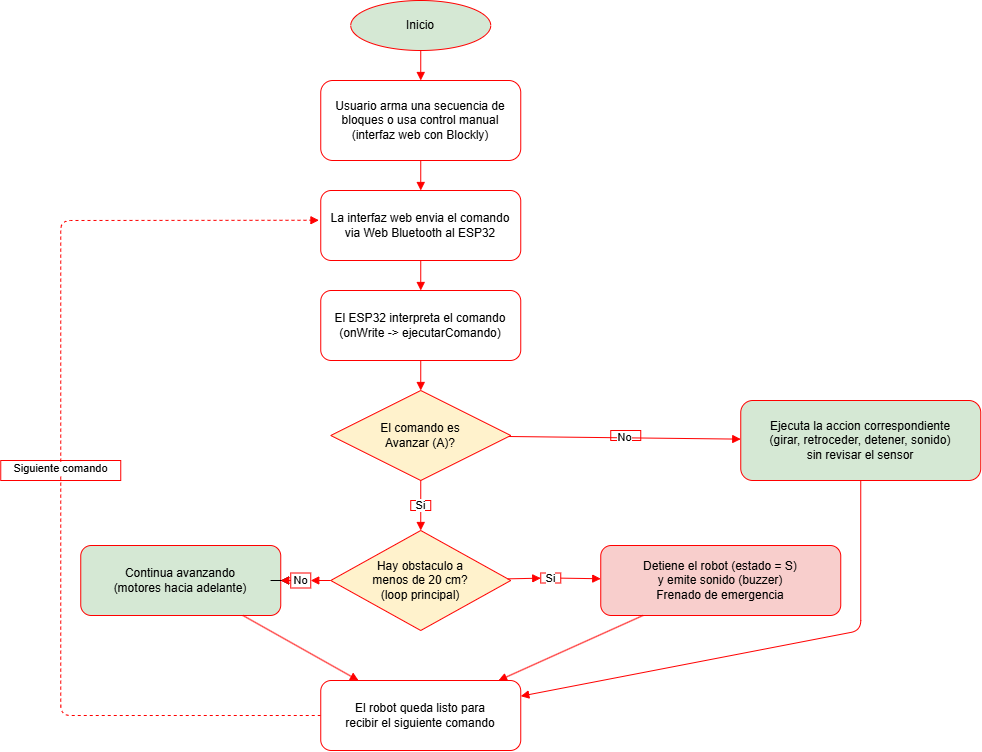

The diagram above was exported from draw.io. Its source (the exported page's mxGraphModel, read from the mxfile embedded in the PNG):
<mxGraphModel dx="1692" dy="712" grid="1" gridSize="10" guides="1" tooltips="1" connect="1" arrows="1" fold="1" page="1" pageScale="1" pageWidth="820" pageHeight="820" math="0" shadow="0">
  <root>
    <mxCell id="0" />
    <mxCell id="1" parent="0" />
    <mxCell id="NN5nDYZhh8yUeryFSrHX-8" parent="1" style="rounded=0;whiteSpace=wrap;html=1;strokeColor=#FF0000;" value="" vertex="1">
      <mxGeometry height="10" width="20" x="940" y="592.5" as="geometry" />
    </mxCell>
    <mxCell id="NN5nDYZhh8yUeryFSrHX-1" parent="1" style="rounded=0;whiteSpace=wrap;html=1;strokeColor=#FF0000;" value="" vertex="1">
      <mxGeometry height="20" width="120" x="400" y="480" as="geometry" />
    </mxCell>
    <mxCell id="inicio" parent="1" style="ellipse;whiteSpace=wrap;html=1;fillColor=#d5e8d4;strokeColor=#FF0000;fontSize=12;" value="Inicio" vertex="1">
      <mxGeometry height="50" width="140" x="750" y="20" as="geometry" />
    </mxCell>
    <mxCell id="e12" edge="1" parent="1" source="p6" style="html=1;endArrow=block;dashed=1;exitX=0;exitY=0.5;entryX=-0.009;entryY=0.425;exitDx=0;exitDy=0;entryDx=0;entryDy=0;entryPerimeter=0;strokeColor=#FF0000;" target="p2" value="Siguiente comando">
      <mxGeometry relative="1" as="geometry">
        <Array as="points">
          <mxPoint x="460" y="735" />
          <mxPoint x="460" y="240" />
        </Array>
        <mxPoint x="570" y="730" as="sourcePoint" />
        <mxPoint x="570" y="240" as="targetPoint" />
      </mxGeometry>
    </mxCell>
    <mxCell id="p1" parent="1" style="rounded=1;whiteSpace=wrap;html=1;fillColor=#ffffff;strokeColor=#FF0000;fontSize=12;" value="Usuario arma una secuencia de&#10;bloques o usa control manual&#10;(interfaz web con Blockly)" vertex="1">
      <mxGeometry height="80" width="200" x="720" y="100" as="geometry" />
    </mxCell>
    <mxCell id="p2" parent="1" style="rounded=1;whiteSpace=wrap;html=1;fillColor=#ffffff;strokeColor=#FF0000;fontSize=12;" value="La interfaz web envia el comando&#10;via Web Bluetooth al ESP32" vertex="1">
      <mxGeometry height="70" width="200" x="720" y="210" as="geometry" />
    </mxCell>
    <mxCell id="p3" parent="1" style="rounded=1;whiteSpace=wrap;html=1;fillColor=#ffffff;strokeColor=#FF0000;fontSize=12;" value="El ESP32 interpreta el comando&#10;(onWrite -&gt; ejecutarComando)" vertex="1">
      <mxGeometry height="70" width="200" x="720" y="310" as="geometry" />
    </mxCell>
    <mxCell id="d0" parent="1" style="rhombus;whiteSpace=wrap;html=1;fillColor=#fff2cc;strokeColor=#FF0000;fontSize=12;" value="El comando es&#10;Avanzar (A)?" vertex="1">
      <mxGeometry height="90" width="180" x="730" y="410" as="geometry" />
    </mxCell>
    <mxCell id="p5" parent="1" style="rounded=1;whiteSpace=wrap;html=1;fillColor=#d5e8d4;strokeColor=#FF0000;fontSize=12;" value="Ejecuta la accion correspondiente&#10;(girar, retroceder, detener, sonido)&#10;sin revisar el sensor" vertex="1">
      <mxGeometry height="80" width="240" x="1140" y="420" as="geometry" />
    </mxCell>
    <mxCell id="d1" parent="1" style="rhombus;whiteSpace=wrap;html=1;fillColor=#fff2cc;strokeColor=#FF0000;fontSize=12;" value="Hay obstaculo a&#10;menos de 20 cm?&#10;(loop principal)" vertex="1">
      <mxGeometry height="100" width="180" x="730" y="550" as="geometry" />
    </mxCell>
    <mxCell id="p4" parent="1" style="rounded=1;whiteSpace=wrap;html=1;fillColor=#f8cecc;strokeColor=#FF0000;fontSize=12;" value="Detiene el robot (estado = S)&#10;y emite sonido (buzzer)&#10;Frenado de emergencia" vertex="1">
      <mxGeometry height="70" width="240" x="1000" y="565" as="geometry" />
    </mxCell>
    <mxCell id="p5b" parent="1" style="rounded=1;whiteSpace=wrap;html=1;fillColor=#d5e8d4;strokeColor=#FF0000;fontSize=12;" value="Continua avanzando&#10;(motores hacia adelante)" vertex="1">
      <mxGeometry height="70" width="200" x="480" y="565" as="geometry" />
    </mxCell>
    <mxCell id="p6" parent="1" style="rounded=1;whiteSpace=wrap;html=1;fillColor=#ffffff;strokeColor=#FF0000;fontSize=12;" value="El robot queda listo para&#10;recibir el siguiente comando" vertex="1">
      <mxGeometry height="70" width="200" x="720" y="700" as="geometry" />
    </mxCell>
    <mxCell id="e1" edge="1" parent="1" source="inicio" style="html=1;endArrow=block;strokeColor=#FF0000;" target="p1">
      <mxGeometry relative="1" as="geometry" />
    </mxCell>
    <mxCell id="e2" edge="1" parent="1" source="p1" style="html=1;endArrow=block;strokeColor=#FF0000;" target="p2">
      <mxGeometry relative="1" as="geometry" />
    </mxCell>
    <mxCell id="e3" edge="1" parent="1" source="p2" style="html=1;endArrow=block;strokeColor=#FF0000;" target="p3">
      <mxGeometry relative="1" as="geometry" />
    </mxCell>
    <mxCell id="e4" edge="1" parent="1" source="p3" style="html=1;endArrow=block;strokeColor=#FF0000;" target="d0">
      <mxGeometry relative="1" as="geometry" />
    </mxCell>
    <mxCell id="e9" edge="1" parent="1" source="p5" style="html=1;endArrow=block;strokeColor=#FF0000;" target="p6">
      <mxGeometry relative="1" as="geometry">
        <Array as="points">
          <mxPoint x="1260" y="650" />
        </Array>
      </mxGeometry>
    </mxCell>
    <mxCell id="e10" edge="1" parent="1" source="p4" style="html=1;endArrow=block;strokeColor=#FF0000;" target="p6">
      <mxGeometry relative="1" as="geometry" />
    </mxCell>
    <mxCell id="e11" edge="1" parent="1" source="p5b" style="html=1;endArrow=block;strokeColor=#FF0000;" target="p6">
      <mxGeometry relative="1" as="geometry" />
    </mxCell>
    <mxCell id="NN5nDYZhh8yUeryFSrHX-6" edge="1" parent="1" source="d1" style="html=1;endArrow=block;strokeColor=#FF0000;" target="NN5nDYZhh8yUeryFSrHX-4" value="">
      <mxGeometry relative="1" as="geometry">
        <mxPoint x="730" y="600" as="sourcePoint" />
        <mxPoint x="680" y="600" as="targetPoint" />
      </mxGeometry>
    </mxCell>
    <mxCell id="NN5nDYZhh8yUeryFSrHX-7" edge="1" parent="1" source="NN5nDYZhh8yUeryFSrHX-4" style="edgeStyle=orthogonalEdgeStyle;rounded=0;orthogonalLoop=1;jettySize=auto;html=1;" target="p5b" value="">
      <mxGeometry relative="1" as="geometry" />
    </mxCell>
    <mxCell id="NN5nDYZhh8yUeryFSrHX-4" parent="1" style="rounded=0;whiteSpace=wrap;html=1;strokeColor=#FF0000;" value="" vertex="1">
      <mxGeometry height="15" width="20" x="690" y="592.5" as="geometry" />
    </mxCell>
    <mxCell id="e8" edge="1" parent="1" source="NN5nDYZhh8yUeryFSrHX-4" style="html=1;endArrow=block;strokeColor=#FF0000;" target="p5b" value="No">
      <mxGeometry relative="1" x="-1" y="-10" as="geometry">
        <mxPoint x="10" y="10" as="offset" />
      </mxGeometry>
    </mxCell>
    <mxCell id="e7" edge="1" parent="1" source="NN5nDYZhh8yUeryFSrHX-8" style="html=1;endArrow=block;strokeColor=#FF0000;" target="p4" value="Si">
      <mxGeometry relative="1" x="-1" y="10" as="geometry">
        <mxPoint x="-10" y="10" as="offset" />
      </mxGeometry>
    </mxCell>
    <mxCell id="NN5nDYZhh8yUeryFSrHX-9" edge="1" parent="1" source="d1" style="html=1;endArrow=block;strokeColor=#FF0000;" target="NN5nDYZhh8yUeryFSrHX-8" value="">
      <mxGeometry relative="1" as="geometry">
        <mxPoint x="910" y="600" as="sourcePoint" />
        <mxPoint x="1000" y="600" as="targetPoint" />
      </mxGeometry>
    </mxCell>
    <mxCell id="NN5nDYZhh8yUeryFSrHX-10" parent="1" style="rounded=0;whiteSpace=wrap;html=1;strokeColor=#FF0000;" value="" vertex="1">
      <mxGeometry height="10" width="20" x="810" y="520" as="geometry" />
    </mxCell>
    <mxCell id="e6" edge="1" parent="1" source="d0" style="html=1;endArrow=block;strokeColor=#FF0000;" target="d1" value="Si">
      <mxGeometry relative="1" as="geometry" />
    </mxCell>
    <mxCell id="NN5nDYZhh8yUeryFSrHX-11" parent="1" style="rounded=0;whiteSpace=wrap;html=1;strokeColor=#FF0000;" value="" vertex="1">
      <mxGeometry height="10" width="30" x="1010" y="450" as="geometry" />
    </mxCell>
    <mxCell id="e5" edge="1" parent="1" source="d0" style="html=1;endArrow=block;strokeColor=#FF0000;" target="p5" value="No">
      <mxGeometry relative="1" as="geometry" />
    </mxCell>
  </root>
</mxGraphModel>